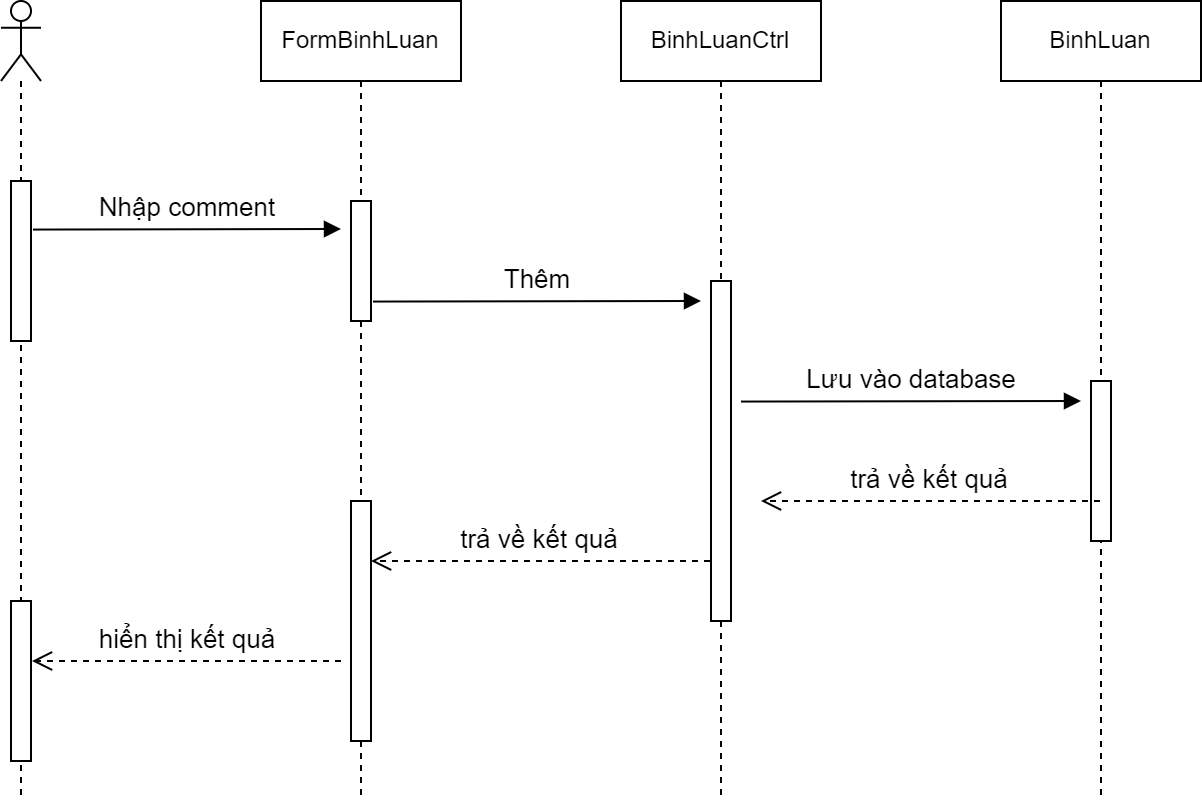

The diagram above was exported from draw.io. Its source (the exported page's mxGraphModel, read from the mxfile embedded in the PNG):
<mxGraphModel dx="1901" dy="1066" grid="1" gridSize="10" guides="1" tooltips="1" connect="1" arrows="1" fold="1" page="1" pageScale="1" pageWidth="3300" pageHeight="4681" math="0" shadow="0">
  <root>
    <mxCell id="0" />
    <mxCell id="1" parent="0" />
    <mxCell id="2" value="BinhLuanCtrl" style="shape=umlLifeline;perimeter=lifelinePerimeter;whiteSpace=wrap;html=1;container=1;collapsible=0;recursiveResize=0;outlineConnect=0;" vertex="1" parent="1">
      <mxGeometry x="910" y="2580" width="100" height="400" as="geometry" />
    </mxCell>
    <mxCell id="3" value="" style="html=1;points=[];perimeter=orthogonalPerimeter;" vertex="1" parent="2">
      <mxGeometry x="45" y="140" width="10" height="170" as="geometry" />
    </mxCell>
    <mxCell id="4" value="Lưu vào database" style="html=1;verticalAlign=bottom;endArrow=block;rounded=0;fontSize=13;exitX=1.1;exitY=0.366;exitDx=0;exitDy=0;exitPerimeter=0;" edge="1" parent="2">
      <mxGeometry width="80" relative="1" as="geometry">
        <mxPoint x="60" y="200.2800000000002" as="sourcePoint" />
        <mxPoint x="230" y="200" as="targetPoint" />
      </mxGeometry>
    </mxCell>
    <mxCell id="5" value="BinhLuan" style="shape=umlLifeline;perimeter=lifelinePerimeter;whiteSpace=wrap;html=1;container=1;collapsible=0;recursiveResize=0;outlineConnect=0;" vertex="1" parent="1">
      <mxGeometry x="1100" y="2580" width="100" height="400" as="geometry" />
    </mxCell>
    <mxCell id="6" value="" style="html=1;points=[];perimeter=orthogonalPerimeter;" vertex="1" parent="5">
      <mxGeometry x="45" y="190" width="10" height="80" as="geometry" />
    </mxCell>
    <mxCell id="7" value="FormBinhLuan" style="shape=umlLifeline;perimeter=lifelinePerimeter;whiteSpace=wrap;html=1;container=1;collapsible=0;recursiveResize=0;outlineConnect=0;" vertex="1" parent="1">
      <mxGeometry x="730" y="2580" width="100" height="400" as="geometry" />
    </mxCell>
    <mxCell id="8" value="" style="html=1;points=[];perimeter=orthogonalPerimeter;" vertex="1" parent="7">
      <mxGeometry x="45" y="100" width="10" height="60" as="geometry" />
    </mxCell>
    <mxCell id="9" value="Thêm" style="html=1;verticalAlign=bottom;endArrow=block;rounded=0;fontSize=13;exitX=1.1;exitY=0.366;exitDx=0;exitDy=0;exitPerimeter=0;" edge="1" parent="7">
      <mxGeometry width="80" relative="1" as="geometry">
        <mxPoint x="56" y="150.2800000000002" as="sourcePoint" />
        <mxPoint x="220" y="150" as="targetPoint" />
      </mxGeometry>
    </mxCell>
    <mxCell id="10" value="" style="html=1;points=[];perimeter=orthogonalPerimeter;" vertex="1" parent="7">
      <mxGeometry x="45" y="250" width="10" height="120" as="geometry" />
    </mxCell>
    <mxCell id="11" value="trả về kết quả" style="html=1;verticalAlign=bottom;endArrow=open;dashed=1;endSize=8;rounded=0;fontSize=13;" edge="1" parent="7">
      <mxGeometry relative="1" as="geometry">
        <mxPoint x="224.5" y="280" as="sourcePoint" />
        <mxPoint x="55" y="280" as="targetPoint" />
      </mxGeometry>
    </mxCell>
    <mxCell id="12" value="hiển thị kết quả" style="html=1;verticalAlign=bottom;endArrow=open;dashed=1;endSize=8;rounded=0;fontSize=13;" edge="1" parent="7">
      <mxGeometry relative="1" as="geometry">
        <mxPoint x="40" y="330" as="sourcePoint" />
        <mxPoint x="-114.5" y="330" as="targetPoint" />
      </mxGeometry>
    </mxCell>
    <mxCell id="13" value="" style="shape=umlLifeline;participant=umlActor;perimeter=lifelinePerimeter;whiteSpace=wrap;html=1;container=1;collapsible=0;recursiveResize=0;verticalAlign=top;spacingTop=36;outlineConnect=0;" vertex="1" parent="1">
      <mxGeometry x="600" y="2580" width="20" height="400" as="geometry" />
    </mxCell>
    <mxCell id="14" value="" style="html=1;points=[];perimeter=orthogonalPerimeter;" vertex="1" parent="13">
      <mxGeometry x="5" y="90" width="10" height="80" as="geometry" />
    </mxCell>
    <mxCell id="15" value="" style="html=1;points=[];perimeter=orthogonalPerimeter;" vertex="1" parent="13">
      <mxGeometry x="5" y="300" width="10" height="80" as="geometry" />
    </mxCell>
    <mxCell id="16" value="Nhập comment" style="html=1;verticalAlign=bottom;endArrow=block;rounded=0;fontSize=13;exitX=1.1;exitY=0.366;exitDx=0;exitDy=0;exitPerimeter=0;" edge="1" parent="1">
      <mxGeometry width="80" relative="1" as="geometry">
        <mxPoint x="616" y="2694.28" as="sourcePoint" />
        <mxPoint x="770" y="2694" as="targetPoint" />
      </mxGeometry>
    </mxCell>
    <mxCell id="17" value="trả về kết quả" style="html=1;verticalAlign=bottom;endArrow=open;dashed=1;endSize=8;rounded=0;fontSize=13;" edge="1" source="5" parent="1">
      <mxGeometry relative="1" as="geometry">
        <mxPoint x="880" y="2830" as="sourcePoint" />
        <mxPoint x="980" y="2830" as="targetPoint" />
      </mxGeometry>
    </mxCell>
  </root>
</mxGraphModel>